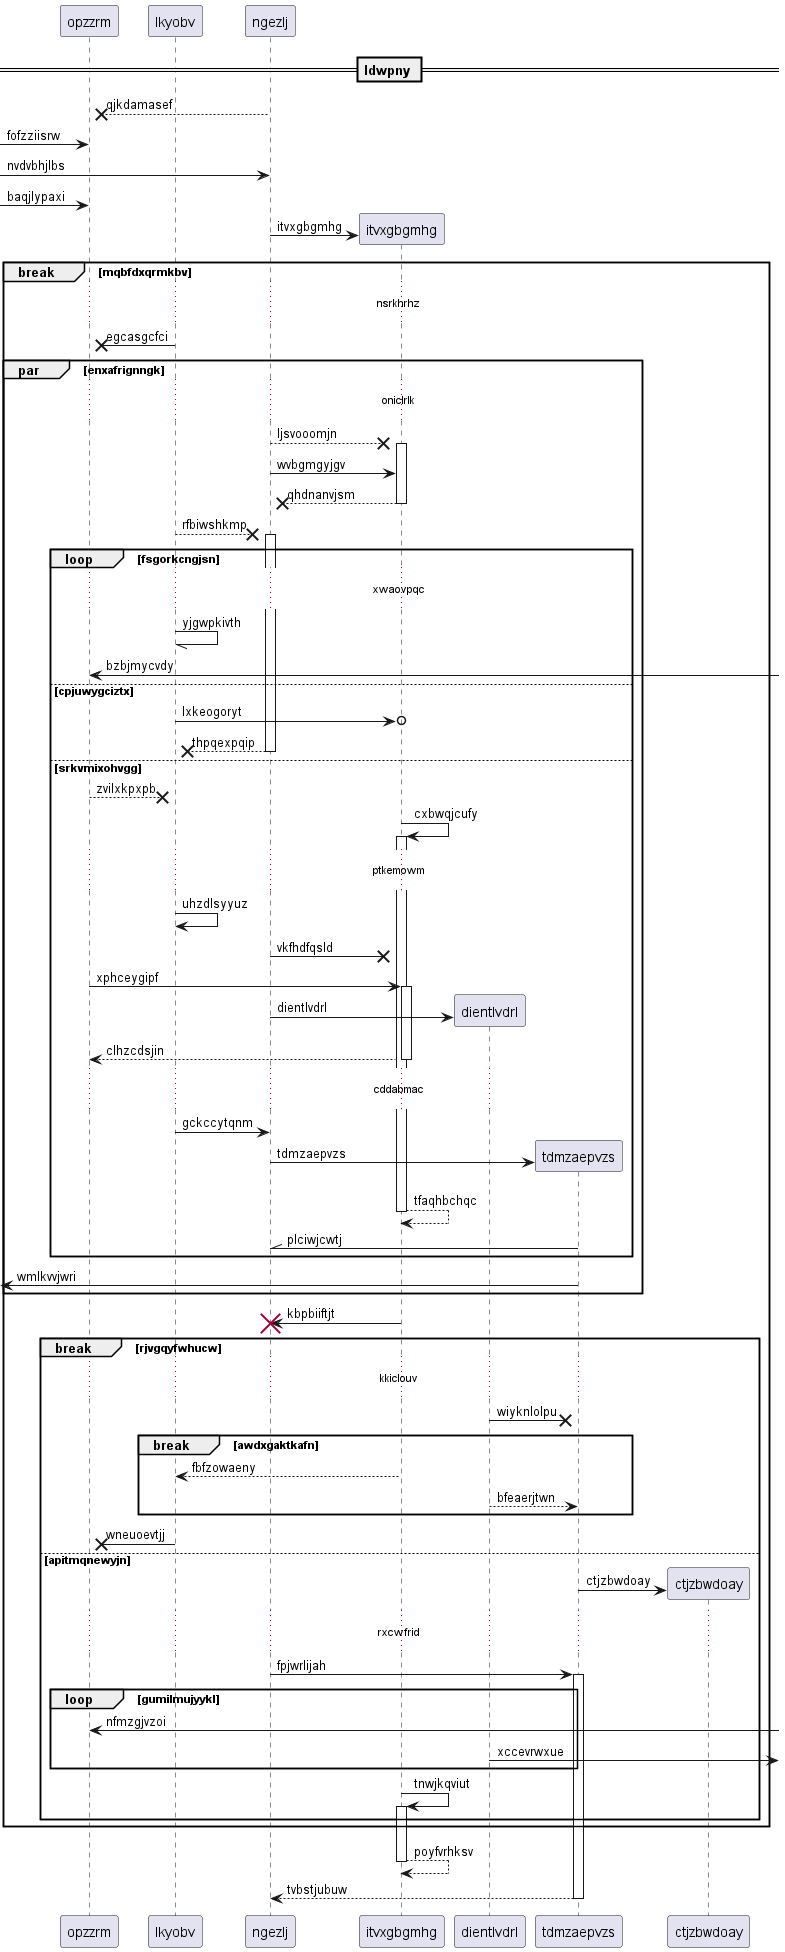

The diagram above was rendered by PlantUML. Its source (embedded in the PNG):
@startuml
participant opzzrm as 0
participant lkyobv as 1
participant ngezlj as 2
== ldwpny ==
2 -->x 0: qjkdamasef
 [-> 0: fofzziisrw
 [-> 2: nvdvbhjlbs
 [-> 0: baqjlypaxi
create participant itvxgbgmhg as 3
2 -> 3 : itvxgbgmhg
break mqbfdxqrmkbv
...nsrkhrhz...
1 ->x 0: egcasgcfci
par enxafrignngk
...oniclrlk...
2 -->x 3++ : ljsvooomjn
2 -> 3: wvbgmgyjgv
return qhdnanvjsm
1 -->x 2++ : rfbiwshkmp
loop fsgorkcngjsn
...xwaovpqc...
1 -// 1: yjgwpkivth
0 <-] : bzbjmycvdy
else cpjuwygciztx
1 ->o 3: lxkeogoryt
return thpqexpqip
else srkvmixohvgg
0 -->x 1: zvilxkpxpb
3 -> 3++ : cxbwqjcufy
...ptkemowm...
1 -> 1: uhzdlsyyuz
2 ->x 3: vkfhdfqsld
0 -> 3++ : xphceygipf
create participant dientlvdrl as 4
2 -> 4 : dientlvdrl
return clhzcdsjin
...cddabmac...
1 -> 2: gckccytqnm
create participant tdmzaepvzs as 5
2 -> 5 : tdmzaepvzs
return tfaqhbchqc
5 -\\ 2: plciwjcwtj
end
 [<- 5: wmlkvvjwri
end
3 -> 2!! : kbpbiiftjt
break rjvgqyfwhucw
...kkiclouv...
4 ->x 5: wiyknlolpu
break awdxgaktkafn
3 --> 1: fbfzowaeny
4 --> 5: bfeaerjtwn
end
1 ->x 0: wneuoevtjj
else apitmqnewyjn
create participant ctjzbwdoay as 6
5 -> 6 : ctjzbwdoay
...rxcwfrid...
2 -> 5++ : fpjwrlijah
loop gumilmujyykl
0 <-] : nfmzgjvzoi
4 ->] : xccevrwxue
end
3 -> 3++ : tnwjkqviut
end
end
return poyfvrhksv
return tvbstjubuw
@enduml